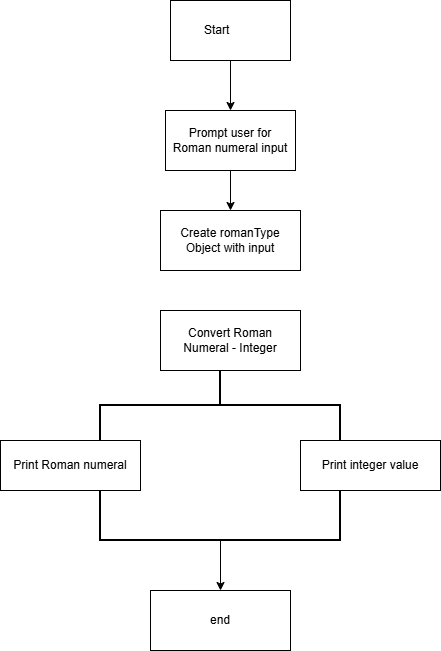

The diagram above was exported from draw.io. Its source (the exported page's mxGraphModel, read from the mxfile embedded in the PNG):
<mxGraphModel dx="1246" dy="664" grid="1" gridSize="10" guides="1" tooltips="1" connect="1" arrows="1" fold="1" page="1" pageScale="1" pageWidth="850" pageHeight="1100" math="0" shadow="0">
  <root>
    <mxCell id="0" />
    <mxCell id="1" parent="0" />
    <mxCell id="qWFQGihVzBWGvItqk3l4-6" edge="1" parent="1" source="qWFQGihVzBWGvItqk3l4-2" style="edgeStyle=orthogonalEdgeStyle;rounded=0;orthogonalLoop=1;jettySize=auto;html=1;">
      <mxGeometry relative="1" as="geometry">
        <mxPoint x="380" y="290" as="targetPoint" />
      </mxGeometry>
    </mxCell>
    <mxCell id="qWFQGihVzBWGvItqk3l4-2" parent="1" style="whiteSpace=wrap;html=1;" value="&lt;span style=&quot;background-color: transparent; color: light-dark(rgb(0, 0, 0), rgb(255, 255, 255));&quot;&gt;Start&amp;nbsp; &amp;nbsp; &amp;nbsp; &amp;nbsp;&amp;nbsp;&lt;/span&gt;" vertex="1">
      <mxGeometry height="60" width="120" x="320" y="180" as="geometry" />
    </mxCell>
    <mxCell id="qWFQGihVzBWGvItqk3l4-9" edge="1" parent="1" source="qWFQGihVzBWGvItqk3l4-5" style="edgeStyle=orthogonalEdgeStyle;rounded=0;orthogonalLoop=1;jettySize=auto;html=1;" target="qWFQGihVzBWGvItqk3l4-8" value="">
      <mxGeometry relative="1" as="geometry" />
    </mxCell>
    <mxCell id="qWFQGihVzBWGvItqk3l4-5" parent="1" style="whiteSpace=wrap;html=1;" value="Prompt user for&lt;div&gt;Roman numeral input&lt;/div&gt;" vertex="1">
      <mxGeometry height="60" width="130" x="315" y="290" as="geometry" />
    </mxCell>
    <mxCell id="qWFQGihVzBWGvItqk3l4-8" parent="1" style="whiteSpace=wrap;html=1;" value="Create romanType&lt;div&gt;Object with input&lt;/div&gt;" vertex="1">
      <mxGeometry height="60" width="140" x="310" y="390" as="geometry" />
    </mxCell>
    <mxCell id="qWFQGihVzBWGvItqk3l4-10" parent="1" style="whiteSpace=wrap;html=1;" value="Convert Roman&lt;div&gt;Numeral - Integer&lt;/div&gt;" vertex="1">
      <mxGeometry height="60" width="140" x="310" y="490" as="geometry" />
    </mxCell>
    <mxCell id="qWFQGihVzBWGvItqk3l4-11" parent="1" style="whiteSpace=wrap;html=1;" value="Print Roman numeral" vertex="1">
      <mxGeometry height="50" width="140" x="150" y="620" as="geometry" />
    </mxCell>
    <mxCell id="qWFQGihVzBWGvItqk3l4-12" parent="1" style="whiteSpace=wrap;html=1;" value="Print integer value" vertex="1">
      <mxGeometry height="50" width="140" x="450" y="620" as="geometry" />
    </mxCell>
    <mxCell id="qWFQGihVzBWGvItqk3l4-13" parent="1" style="whiteSpace=wrap;html=1;" value="end" vertex="1">
      <mxGeometry height="60" width="140" x="300" y="770" as="geometry" />
    </mxCell>
    <mxCell id="qWFQGihVzBWGvItqk3l4-14" parent="1" style="strokeWidth=2;html=1;shape=mxgraph.flowchart.annotation_2;align=left;labelPosition=right;pointerEvents=1;direction=south;" value="" vertex="1">
      <mxGeometry height="70" width="240" x="250" y="550" as="geometry" />
    </mxCell>
    <mxCell id="qWFQGihVzBWGvItqk3l4-16" edge="1" parent="1" source="qWFQGihVzBWGvItqk3l4-15" style="edgeStyle=orthogonalEdgeStyle;rounded=0;orthogonalLoop=1;jettySize=auto;html=1;" target="qWFQGihVzBWGvItqk3l4-13" value="">
      <mxGeometry relative="1" as="geometry" />
    </mxCell>
    <mxCell id="qWFQGihVzBWGvItqk3l4-15" parent="1" style="strokeWidth=2;html=1;shape=mxgraph.flowchart.annotation_1;align=left;pointerEvents=1;direction=north;" value="" vertex="1">
      <mxGeometry height="50" width="240" x="250" y="670" as="geometry" />
    </mxCell>
  </root>
</mxGraphModel>